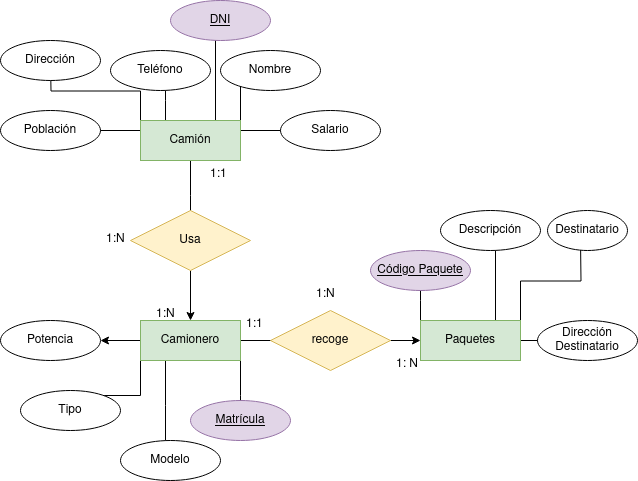

The diagram above was exported from draw.io. Its source (the exported page's mxGraphModel, read from the mxfile embedded in the PNG):
<mxGraphModel dx="1434" dy="795" grid="1" gridSize="10" guides="1" tooltips="1" connect="1" arrows="1" fold="1" page="1" pageScale="1" pageWidth="827" pageHeight="1169" math="0" shadow="0">
  <root>
    <mxCell id="0" />
    <mxCell id="1" parent="0" />
    <mxCell id="rs7twWHePgleAfzXsY-G-9" style="edgeStyle=orthogonalEdgeStyle;rounded=0;orthogonalLoop=1;jettySize=auto;html=1;" parent="1" source="rs7twWHePgleAfzXsY-G-1" edge="1">
      <mxGeometry relative="1" as="geometry">
        <mxPoint x="405" y="420" as="targetPoint" />
      </mxGeometry>
    </mxCell>
    <mxCell id="3B9QEHGlPNj1zmwCqFnj-25" style="edgeStyle=orthogonalEdgeStyle;rounded=0;orthogonalLoop=1;jettySize=auto;html=1;exitX=1;exitY=1;exitDx=0;exitDy=0;" edge="1" parent="1" source="rs7twWHePgleAfzXsY-G-1">
      <mxGeometry relative="1" as="geometry">
        <mxPoint x="335" y="510" as="targetPoint" />
      </mxGeometry>
    </mxCell>
    <mxCell id="3B9QEHGlPNj1zmwCqFnj-27" style="edgeStyle=orthogonalEdgeStyle;rounded=0;orthogonalLoop=1;jettySize=auto;html=1;exitX=0.25;exitY=1;exitDx=0;exitDy=0;" edge="1" parent="1" source="rs7twWHePgleAfzXsY-G-1">
      <mxGeometry relative="1" as="geometry">
        <mxPoint x="260" y="530" as="targetPoint" />
      </mxGeometry>
    </mxCell>
    <mxCell id="3B9QEHGlPNj1zmwCqFnj-29" style="edgeStyle=orthogonalEdgeStyle;rounded=0;orthogonalLoop=1;jettySize=auto;html=1;exitX=0;exitY=1;exitDx=0;exitDy=0;" edge="1" parent="1" source="rs7twWHePgleAfzXsY-G-1">
      <mxGeometry relative="1" as="geometry">
        <mxPoint x="165" y="510" as="targetPoint" />
      </mxGeometry>
    </mxCell>
    <mxCell id="3B9QEHGlPNj1zmwCqFnj-32" style="edgeStyle=orthogonalEdgeStyle;rounded=0;orthogonalLoop=1;jettySize=auto;html=1;exitX=0;exitY=0.5;exitDx=0;exitDy=0;" edge="1" parent="1" source="rs7twWHePgleAfzXsY-G-1" target="3B9QEHGlPNj1zmwCqFnj-31">
      <mxGeometry relative="1" as="geometry" />
    </mxCell>
    <mxCell id="rs7twWHePgleAfzXsY-G-1" value="Camionero" style="whiteSpace=wrap;html=1;align=center;fillColor=#d5e8d4;strokeColor=#82b366;" parent="1" vertex="1">
      <mxGeometry x="235" y="400" width="100" height="40" as="geometry" />
    </mxCell>
    <mxCell id="rs7twWHePgleAfzXsY-G-5" style="edgeStyle=orthogonalEdgeStyle;rounded=0;orthogonalLoop=1;jettySize=auto;html=1;exitX=0.5;exitY=1;exitDx=0;exitDy=0;" parent="1" source="rs7twWHePgleAfzXsY-G-4" edge="1">
      <mxGeometry relative="1" as="geometry">
        <mxPoint x="285" y="310" as="targetPoint" />
      </mxGeometry>
    </mxCell>
    <mxCell id="3B9QEHGlPNj1zmwCqFnj-1" style="edgeStyle=orthogonalEdgeStyle;rounded=0;orthogonalLoop=1;jettySize=auto;html=1;exitX=1;exitY=0;exitDx=0;exitDy=0;" edge="1" parent="1" source="rs7twWHePgleAfzXsY-G-4">
      <mxGeometry relative="1" as="geometry">
        <mxPoint x="335" y="150" as="targetPoint" />
      </mxGeometry>
    </mxCell>
    <mxCell id="3B9QEHGlPNj1zmwCqFnj-4" style="edgeStyle=orthogonalEdgeStyle;rounded=0;orthogonalLoop=1;jettySize=auto;html=1;exitX=0.75;exitY=0;exitDx=0;exitDy=0;" edge="1" parent="1" source="rs7twWHePgleAfzXsY-G-4">
      <mxGeometry relative="1" as="geometry">
        <mxPoint x="310" y="110" as="targetPoint" />
      </mxGeometry>
    </mxCell>
    <mxCell id="3B9QEHGlPNj1zmwCqFnj-6" style="edgeStyle=orthogonalEdgeStyle;rounded=0;orthogonalLoop=1;jettySize=auto;html=1;exitX=0.25;exitY=0;exitDx=0;exitDy=0;" edge="1" parent="1" source="rs7twWHePgleAfzXsY-G-4">
      <mxGeometry relative="1" as="geometry">
        <mxPoint x="260" y="160" as="targetPoint" />
      </mxGeometry>
    </mxCell>
    <mxCell id="3B9QEHGlPNj1zmwCqFnj-8" style="edgeStyle=orthogonalEdgeStyle;rounded=0;orthogonalLoop=1;jettySize=auto;html=1;exitX=0;exitY=0;exitDx=0;exitDy=0;" edge="1" parent="1" source="rs7twWHePgleAfzXsY-G-4">
      <mxGeometry relative="1" as="geometry">
        <mxPoint x="145" y="140" as="targetPoint" />
      </mxGeometry>
    </mxCell>
    <mxCell id="3B9QEHGlPNj1zmwCqFnj-13" style="edgeStyle=orthogonalEdgeStyle;rounded=0;orthogonalLoop=1;jettySize=auto;html=1;exitX=1;exitY=0.25;exitDx=0;exitDy=0;" edge="1" parent="1" source="rs7twWHePgleAfzXsY-G-4">
      <mxGeometry relative="1" as="geometry">
        <mxPoint x="425" y="210" as="targetPoint" />
      </mxGeometry>
    </mxCell>
    <mxCell id="3B9QEHGlPNj1zmwCqFnj-15" style="edgeStyle=orthogonalEdgeStyle;rounded=0;orthogonalLoop=1;jettySize=auto;html=1;exitX=0;exitY=0.25;exitDx=0;exitDy=0;" edge="1" parent="1" source="rs7twWHePgleAfzXsY-G-4">
      <mxGeometry relative="1" as="geometry">
        <mxPoint x="165" y="210" as="targetPoint" />
      </mxGeometry>
    </mxCell>
    <mxCell id="rs7twWHePgleAfzXsY-G-4" value="Camión" style="whiteSpace=wrap;html=1;align=center;fillColor=#d5e8d4;strokeColor=#82b366;" parent="1" vertex="1">
      <mxGeometry x="235" y="200" width="100" height="40" as="geometry" />
    </mxCell>
    <mxCell id="rs7twWHePgleAfzXsY-G-7" style="edgeStyle=orthogonalEdgeStyle;rounded=0;orthogonalLoop=1;jettySize=auto;html=1;exitX=0.5;exitY=1;exitDx=0;exitDy=0;" parent="1" source="rs7twWHePgleAfzXsY-G-6" target="rs7twWHePgleAfzXsY-G-1" edge="1">
      <mxGeometry relative="1" as="geometry" />
    </mxCell>
    <mxCell id="rs7twWHePgleAfzXsY-G-6" value="&lt;div&gt;Usa&lt;/div&gt;" style="shape=rhombus;perimeter=rhombusPerimeter;whiteSpace=wrap;html=1;align=center;fillColor=#fff2cc;strokeColor=#d6b656;" parent="1" vertex="1">
      <mxGeometry x="225" y="290" width="120" height="60" as="geometry" />
    </mxCell>
    <mxCell id="3B9QEHGlPNj1zmwCqFnj-17" style="edgeStyle=orthogonalEdgeStyle;rounded=0;orthogonalLoop=1;jettySize=auto;html=1;exitX=0;exitY=0;exitDx=0;exitDy=0;" edge="1" parent="1" source="rs7twWHePgleAfzXsY-G-8">
      <mxGeometry relative="1" as="geometry">
        <mxPoint x="515" y="360" as="targetPoint" />
      </mxGeometry>
    </mxCell>
    <mxCell id="3B9QEHGlPNj1zmwCqFnj-19" style="edgeStyle=orthogonalEdgeStyle;rounded=0;orthogonalLoop=1;jettySize=auto;html=1;exitX=0.75;exitY=0;exitDx=0;exitDy=0;" edge="1" parent="1" source="rs7twWHePgleAfzXsY-G-8">
      <mxGeometry relative="1" as="geometry">
        <mxPoint x="590" y="320" as="targetPoint" />
      </mxGeometry>
    </mxCell>
    <mxCell id="3B9QEHGlPNj1zmwCqFnj-21" style="edgeStyle=orthogonalEdgeStyle;rounded=0;orthogonalLoop=1;jettySize=auto;html=1;exitX=1;exitY=0;exitDx=0;exitDy=0;" edge="1" parent="1" source="rs7twWHePgleAfzXsY-G-8">
      <mxGeometry relative="1" as="geometry">
        <mxPoint x="675" y="320" as="targetPoint" />
      </mxGeometry>
    </mxCell>
    <mxCell id="3B9QEHGlPNj1zmwCqFnj-23" style="edgeStyle=orthogonalEdgeStyle;rounded=0;orthogonalLoop=1;jettySize=auto;html=1;exitX=1;exitY=0.5;exitDx=0;exitDy=0;" edge="1" parent="1" source="rs7twWHePgleAfzXsY-G-8">
      <mxGeometry relative="1" as="geometry">
        <mxPoint x="645" y="420" as="targetPoint" />
      </mxGeometry>
    </mxCell>
    <mxCell id="rs7twWHePgleAfzXsY-G-8" value="Paquetes" style="whiteSpace=wrap;html=1;align=center;fillColor=#d5e8d4;strokeColor=#82b366;" parent="1" vertex="1">
      <mxGeometry x="515" y="400" width="100" height="40" as="geometry" />
    </mxCell>
    <mxCell id="rs7twWHePgleAfzXsY-G-11" style="edgeStyle=orthogonalEdgeStyle;rounded=0;orthogonalLoop=1;jettySize=auto;html=1;exitX=1;exitY=0.5;exitDx=0;exitDy=0;entryX=0;entryY=0.5;entryDx=0;entryDy=0;" parent="1" source="rs7twWHePgleAfzXsY-G-10" target="rs7twWHePgleAfzXsY-G-8" edge="1">
      <mxGeometry relative="1" as="geometry" />
    </mxCell>
    <mxCell id="rs7twWHePgleAfzXsY-G-10" value="recoge" style="shape=rhombus;perimeter=rhombusPerimeter;whiteSpace=wrap;html=1;align=center;fillColor=#fff2cc;strokeColor=#d6b656;" parent="1" vertex="1">
      <mxGeometry x="365" y="390" width="120" height="60" as="geometry" />
    </mxCell>
    <mxCell id="3B9QEHGlPNj1zmwCqFnj-3" value="&lt;div&gt;Nombre&lt;/div&gt;" style="ellipse;whiteSpace=wrap;html=1;align=center;" vertex="1" parent="1">
      <mxGeometry x="315" y="130" width="100" height="40" as="geometry" />
    </mxCell>
    <mxCell id="3B9QEHGlPNj1zmwCqFnj-5" value="DNI" style="ellipse;whiteSpace=wrap;html=1;align=center;fontStyle=4;fillColor=#e1d5e7;strokeColor=#9673a6;" vertex="1" parent="1">
      <mxGeometry x="265" y="80" width="100" height="40" as="geometry" />
    </mxCell>
    <mxCell id="3B9QEHGlPNj1zmwCqFnj-7" value="Teléfono" style="ellipse;whiteSpace=wrap;html=1;align=center;" vertex="1" parent="1">
      <mxGeometry x="205" y="130" width="100" height="40" as="geometry" />
    </mxCell>
    <mxCell id="3B9QEHGlPNj1zmwCqFnj-12" value="Dirección" style="ellipse;whiteSpace=wrap;html=1;align=center;" vertex="1" parent="1">
      <mxGeometry x="95" y="120" width="100" height="40" as="geometry" />
    </mxCell>
    <mxCell id="3B9QEHGlPNj1zmwCqFnj-14" value="Salario" style="ellipse;whiteSpace=wrap;html=1;align=center;" vertex="1" parent="1">
      <mxGeometry x="375" y="190" width="100" height="40" as="geometry" />
    </mxCell>
    <mxCell id="3B9QEHGlPNj1zmwCqFnj-16" value="Población" style="ellipse;whiteSpace=wrap;html=1;align=center;" vertex="1" parent="1">
      <mxGeometry x="95" y="190" width="100" height="40" as="geometry" />
    </mxCell>
    <mxCell id="3B9QEHGlPNj1zmwCqFnj-18" value="Código Paquete" style="ellipse;whiteSpace=wrap;html=1;align=center;fontStyle=4;fillColor=#e1d5e7;strokeColor=#9673a6;" vertex="1" parent="1">
      <mxGeometry x="465" y="330" width="100" height="40" as="geometry" />
    </mxCell>
    <mxCell id="3B9QEHGlPNj1zmwCqFnj-20" value="Descripción" style="ellipse;whiteSpace=wrap;html=1;align=center;" vertex="1" parent="1">
      <mxGeometry x="535" y="290" width="100" height="40" as="geometry" />
    </mxCell>
    <mxCell id="3B9QEHGlPNj1zmwCqFnj-22" value="Destinatario" style="ellipse;whiteSpace=wrap;html=1;align=center;" vertex="1" parent="1">
      <mxGeometry x="642" y="290" width="80" height="40" as="geometry" />
    </mxCell>
    <mxCell id="3B9QEHGlPNj1zmwCqFnj-24" value="&lt;div&gt;Dirección&lt;/div&gt;&lt;div&gt;Destinatario&lt;br&gt;&lt;/div&gt;" style="ellipse;whiteSpace=wrap;html=1;align=center;" vertex="1" parent="1">
      <mxGeometry x="632" y="400" width="100" height="40" as="geometry" />
    </mxCell>
    <mxCell id="3B9QEHGlPNj1zmwCqFnj-26" value="Matrícula" style="ellipse;whiteSpace=wrap;html=1;align=center;fontStyle=4;fillColor=#e1d5e7;strokeColor=#9673a6;" vertex="1" parent="1">
      <mxGeometry x="285" y="480" width="100" height="40" as="geometry" />
    </mxCell>
    <mxCell id="3B9QEHGlPNj1zmwCqFnj-28" value="&lt;div&gt;Modelo&lt;/div&gt;" style="ellipse;whiteSpace=wrap;html=1;align=center;" vertex="1" parent="1">
      <mxGeometry x="215" y="520" width="100" height="40" as="geometry" />
    </mxCell>
    <mxCell id="3B9QEHGlPNj1zmwCqFnj-30" value="&lt;div&gt;Tipo&lt;/div&gt;" style="ellipse;whiteSpace=wrap;html=1;align=center;" vertex="1" parent="1">
      <mxGeometry x="115" y="470" width="100" height="40" as="geometry" />
    </mxCell>
    <mxCell id="3B9QEHGlPNj1zmwCqFnj-31" value="Potencia" style="ellipse;whiteSpace=wrap;html=1;align=center;" vertex="1" parent="1">
      <mxGeometry x="95" y="400" width="100" height="40" as="geometry" />
    </mxCell>
    <mxCell id="3B9QEHGlPNj1zmwCqFnj-33" value="1:N" style="text;strokeColor=none;fillColor=none;spacingLeft=4;spacingRight=4;overflow=hidden;rotatable=0;points=[[0,0.5],[1,0.5]];portConstraint=eastwest;fontSize=12;whiteSpace=wrap;html=1;" vertex="1" parent="1">
      <mxGeometry x="245" y="380" width="40" height="30" as="geometry" />
    </mxCell>
    <mxCell id="3B9QEHGlPNj1zmwCqFnj-34" value="1:1" style="text;strokeColor=none;fillColor=none;spacingLeft=4;spacingRight=4;overflow=hidden;rotatable=0;points=[[0,0.5],[1,0.5]];portConstraint=eastwest;fontSize=12;whiteSpace=wrap;html=1;" vertex="1" parent="1">
      <mxGeometry x="299" y="240" width="40" height="30" as="geometry" />
    </mxCell>
    <mxCell id="3B9QEHGlPNj1zmwCqFnj-35" value="1:N" style="text;strokeColor=none;fillColor=none;spacingLeft=4;spacingRight=4;overflow=hidden;rotatable=0;points=[[0,0.5],[1,0.5]];portConstraint=eastwest;fontSize=12;whiteSpace=wrap;html=1;" vertex="1" parent="1">
      <mxGeometry x="195" y="305" width="40" height="30" as="geometry" />
    </mxCell>
    <mxCell id="3B9QEHGlPNj1zmwCqFnj-36" value="1: N" style="text;strokeColor=none;fillColor=none;spacingLeft=4;spacingRight=4;overflow=hidden;rotatable=0;points=[[0,0.5],[1,0.5]];portConstraint=eastwest;fontSize=12;whiteSpace=wrap;html=1;" vertex="1" parent="1">
      <mxGeometry x="485" y="430" width="40" height="30" as="geometry" />
    </mxCell>
    <mxCell id="3B9QEHGlPNj1zmwCqFnj-37" value="1:1" style="text;strokeColor=none;fillColor=none;spacingLeft=4;spacingRight=4;overflow=hidden;rotatable=0;points=[[0,0.5],[1,0.5]];portConstraint=eastwest;fontSize=12;whiteSpace=wrap;html=1;" vertex="1" parent="1">
      <mxGeometry x="335" y="390" width="40" height="30" as="geometry" />
    </mxCell>
    <mxCell id="3B9QEHGlPNj1zmwCqFnj-38" value="1:N" style="text;strokeColor=none;fillColor=none;spacingLeft=4;spacingRight=4;overflow=hidden;rotatable=0;points=[[0,0.5],[1,0.5]];portConstraint=eastwest;fontSize=12;whiteSpace=wrap;html=1;" vertex="1" parent="1">
      <mxGeometry x="405" y="360" width="40" height="30" as="geometry" />
    </mxCell>
  </root>
</mxGraphModel>